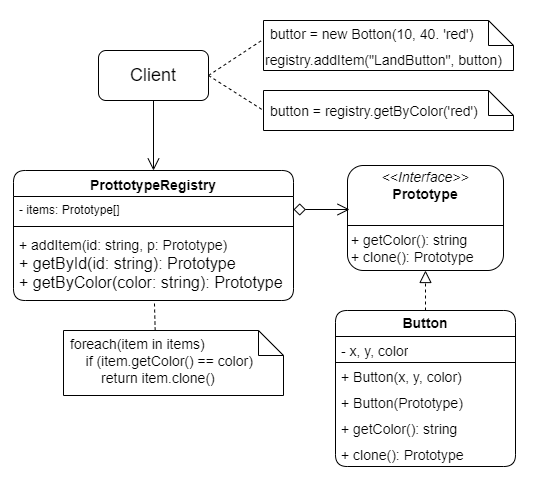

The diagram above was exported from draw.io. Its source (the exported page's mxGraphModel, read from the mxfile embedded in the PNG):
<mxGraphModel dx="1420" dy="840" grid="1" gridSize="10" guides="1" tooltips="1" connect="1" arrows="1" fold="1" page="1" pageScale="1" pageWidth="550" pageHeight="500" math="0" shadow="0">
  <root>
    <mxCell id="WIyWlLk6GJQsqaUBKTNV-0" />
    <mxCell id="WIyWlLk6GJQsqaUBKTNV-1" parent="WIyWlLk6GJQsqaUBKTNV-0" />
    <mxCell id="fMxIYo3tvvn79oKFKwpm-5" style="edgeStyle=orthogonalEdgeStyle;rounded=0;orthogonalLoop=1;jettySize=auto;html=1;exitX=0.5;exitY=1;exitDx=0;exitDy=0;entryX=0.5;entryY=0;entryDx=0;entryDy=0;endSize=10;startSize=6;endArrow=open;endFill=0;" edge="1" parent="WIyWlLk6GJQsqaUBKTNV-1" source="fMxIYo3tvvn79oKFKwpm-0" target="fMxIYo3tvvn79oKFKwpm-1">
      <mxGeometry relative="1" as="geometry" />
    </mxCell>
    <mxCell id="fMxIYo3tvvn79oKFKwpm-10" style="rounded=0;orthogonalLoop=1;jettySize=auto;html=1;exitX=1;exitY=0.5;exitDx=0;exitDy=0;entryX=0;entryY=0.75;entryDx=0;entryDy=0;endArrow=none;endFill=0;dashed=1;" edge="1" parent="WIyWlLk6GJQsqaUBKTNV-1" source="fMxIYo3tvvn79oKFKwpm-0" target="fMxIYo3tvvn79oKFKwpm-9">
      <mxGeometry relative="1" as="geometry" />
    </mxCell>
    <mxCell id="fMxIYo3tvvn79oKFKwpm-13" style="rounded=0;orthogonalLoop=1;jettySize=auto;html=1;exitX=1;exitY=0.5;exitDx=0;exitDy=0;entryX=0;entryY=0.5;entryDx=0;entryDy=0;endArrow=none;endFill=0;dashed=1;" edge="1" parent="WIyWlLk6GJQsqaUBKTNV-1" source="fMxIYo3tvvn79oKFKwpm-0" target="fMxIYo3tvvn79oKFKwpm-12">
      <mxGeometry relative="1" as="geometry" />
    </mxCell>
    <mxCell id="fMxIYo3tvvn79oKFKwpm-0" value="&lt;font style=&quot;font-size: 18px;&quot;&gt;Client&lt;/font&gt;" style="html=1;whiteSpace=wrap;rounded=1;" vertex="1" parent="WIyWlLk6GJQsqaUBKTNV-1">
      <mxGeometry x="98" y="50" width="110" height="50" as="geometry" />
    </mxCell>
    <mxCell id="fMxIYo3tvvn79oKFKwpm-1" value="&lt;font style=&quot;font-size: 14px;&quot;&gt;ProttotypeRegistry&lt;/font&gt;" style="swimlane;fontStyle=1;align=center;verticalAlign=top;childLayout=stackLayout;horizontal=1;startSize=26;horizontalStack=0;resizeParent=1;resizeParentMax=0;resizeLast=0;collapsible=1;marginBottom=0;whiteSpace=wrap;html=1;rounded=1;" vertex="1" parent="WIyWlLk6GJQsqaUBKTNV-1">
      <mxGeometry x="13" y="170" width="280" height="130" as="geometry" />
    </mxCell>
    <mxCell id="fMxIYo3tvvn79oKFKwpm-2" value="- items: Prototype[]" style="text;strokeColor=none;fillColor=none;align=left;verticalAlign=top;spacingLeft=4;spacingRight=4;overflow=hidden;rotatable=0;points=[[0,0.5],[1,0.5]];portConstraint=eastwest;whiteSpace=wrap;html=1;" vertex="1" parent="fMxIYo3tvvn79oKFKwpm-1">
      <mxGeometry y="26" width="280" height="26" as="geometry" />
    </mxCell>
    <mxCell id="fMxIYo3tvvn79oKFKwpm-3" value="" style="line;strokeWidth=1;fillColor=none;align=left;verticalAlign=middle;spacingTop=-1;spacingLeft=3;spacingRight=3;rotatable=0;labelPosition=right;points=[];portConstraint=eastwest;strokeColor=inherit;" vertex="1" parent="fMxIYo3tvvn79oKFKwpm-1">
      <mxGeometry y="52" width="280" height="8" as="geometry" />
    </mxCell>
    <mxCell id="fMxIYo3tvvn79oKFKwpm-4" value="&lt;font style=&quot;font-size: 14px;&quot;&gt;+ addItem(id: string, p: Prototype)&lt;/font&gt;&lt;div&gt;&lt;font size=&quot;3&quot;&gt;+ getById(id: string): Prototype&lt;br&gt;&lt;/font&gt;&lt;/div&gt;&lt;div&gt;&lt;font size=&quot;3&quot;&gt;+ getByColor(color: string): Prototype&lt;/font&gt;&lt;br&gt;&lt;/div&gt;" style="text;strokeColor=none;fillColor=none;align=left;verticalAlign=top;spacingLeft=4;spacingRight=4;overflow=hidden;rotatable=0;points=[[0,0.5],[1,0.5]];portConstraint=eastwest;whiteSpace=wrap;html=1;" vertex="1" parent="fMxIYo3tvvn79oKFKwpm-1">
      <mxGeometry y="60" width="280" height="70" as="geometry" />
    </mxCell>
    <mxCell id="fMxIYo3tvvn79oKFKwpm-8" value="&lt;font style=&quot;font-size: 14px;&quot;&gt;registry.addItem(&quot;LandButton&quot;, button)&lt;/font&gt;" style="shape=note2;boundedLbl=1;whiteSpace=wrap;html=1;size=25;verticalAlign=top;align=left;" vertex="1" parent="WIyWlLk6GJQsqaUBKTNV-1">
      <mxGeometry x="263" y="20" width="250" height="50" as="geometry" />
    </mxCell>
    <mxCell id="fMxIYo3tvvn79oKFKwpm-9" value="buttor = new Botton(10, 40. 'red')" style="resizeWidth=1;part=1;strokeColor=none;fillColor=none;align=left;spacingLeft=5;fontSize=14;" vertex="1" parent="fMxIYo3tvvn79oKFKwpm-8">
      <mxGeometry width="250" height="25" relative="1" as="geometry" />
    </mxCell>
    <mxCell id="fMxIYo3tvvn79oKFKwpm-11" value="" style="shape=note2;boundedLbl=1;whiteSpace=wrap;html=1;size=25;verticalAlign=top;align=left;" vertex="1" parent="WIyWlLk6GJQsqaUBKTNV-1">
      <mxGeometry x="263" y="90" width="250" height="40" as="geometry" />
    </mxCell>
    <mxCell id="fMxIYo3tvvn79oKFKwpm-12" value="button = registry.getByColor('red')" style="resizeWidth=1;part=1;strokeColor=none;fillColor=none;align=left;spacingLeft=5;fontSize=14;" vertex="1" parent="fMxIYo3tvvn79oKFKwpm-11">
      <mxGeometry width="250" height="40" relative="1" as="geometry" />
    </mxCell>
    <mxCell id="fMxIYo3tvvn79oKFKwpm-14" value="&lt;p style=&quot;margin: 4px 0px 0px; text-align: center; font-size: 14px;&quot;&gt;&lt;font style=&quot;font-size: 14px;&quot;&gt;&lt;i style=&quot;&quot;&gt;&amp;lt;&amp;lt;Interface&amp;gt;&amp;gt;&lt;/i&gt;&lt;br&gt;&lt;b style=&quot;&quot;&gt;Prototype&lt;/b&gt;&lt;/font&gt;&lt;/p&gt;&lt;p style=&quot;margin: 0px 0px 0px 4px; font-size: 14px;&quot;&gt;&lt;br&gt;&lt;/p&gt;&lt;hr size=&quot;1&quot; style=&quot;border-style:solid;&quot;&gt;&lt;p style=&quot;margin: 0px 0px 0px 4px; font-size: 14px;&quot;&gt;+ getColor(): string&lt;br&gt;+ clone(): Prototype&lt;/p&gt;" style="verticalAlign=top;align=left;overflow=fill;html=1;whiteSpace=wrap;rounded=1;" vertex="1" parent="WIyWlLk6GJQsqaUBKTNV-1">
      <mxGeometry x="347" y="165" width="156" height="105" as="geometry" />
    </mxCell>
    <mxCell id="fMxIYo3tvvn79oKFKwpm-15" style="edgeStyle=orthogonalEdgeStyle;rounded=0;orthogonalLoop=1;jettySize=auto;html=1;exitX=1;exitY=0.5;exitDx=0;exitDy=0;entryX=0.013;entryY=0.419;entryDx=0;entryDy=0;entryPerimeter=0;endArrow=open;endFill=0;startArrow=diamond;startFill=0;targetPerimeterSpacing=10;sourcePerimeterSpacing=10;endSize=10;startSize=10;" edge="1" parent="WIyWlLk6GJQsqaUBKTNV-1" source="fMxIYo3tvvn79oKFKwpm-2" target="fMxIYo3tvvn79oKFKwpm-14">
      <mxGeometry relative="1" as="geometry" />
    </mxCell>
    <mxCell id="fMxIYo3tvvn79oKFKwpm-23" style="edgeStyle=orthogonalEdgeStyle;rounded=0;orthogonalLoop=1;jettySize=auto;html=1;exitX=0.5;exitY=0;exitDx=0;exitDy=0;entryX=0.5;entryY=1;entryDx=0;entryDy=0;dashed=1;endArrow=block;endFill=0;strokeWidth=1;strokeColor=default;endSize=10;" edge="1" parent="WIyWlLk6GJQsqaUBKTNV-1" source="fMxIYo3tvvn79oKFKwpm-16" target="fMxIYo3tvvn79oKFKwpm-14">
      <mxGeometry relative="1" as="geometry" />
    </mxCell>
    <mxCell id="fMxIYo3tvvn79oKFKwpm-16" value="&lt;b style=&quot;font-size: 14px;&quot;&gt;Button&lt;/b&gt;" style="swimlane;fontStyle=0;childLayout=stackLayout;horizontal=1;startSize=26;fillColor=none;horizontalStack=0;resizeParent=1;resizeParentMax=0;resizeLast=0;collapsible=1;marginBottom=0;whiteSpace=wrap;html=1;rounded=1;fontSize=14;" vertex="1" parent="WIyWlLk6GJQsqaUBKTNV-1">
      <mxGeometry x="335" y="310" width="180" height="156" as="geometry" />
    </mxCell>
    <mxCell id="fMxIYo3tvvn79oKFKwpm-17" value="&lt;font style=&quot;font-size: 14px;&quot;&gt;- x, y, color&lt;/font&gt;" style="text;strokeColor=default;fillColor=none;align=left;verticalAlign=top;spacingLeft=4;spacingRight=4;overflow=hidden;rotatable=0;points=[[0,0.5],[1,0.5]];portConstraint=eastwest;whiteSpace=wrap;html=1;fontSize=14;" vertex="1" parent="fMxIYo3tvvn79oKFKwpm-16">
      <mxGeometry y="26" width="180" height="26" as="geometry" />
    </mxCell>
    <mxCell id="fMxIYo3tvvn79oKFKwpm-18" value="&lt;font style=&quot;font-size: 14px;&quot;&gt;+ Button(x, y, color)&lt;/font&gt;" style="text;strokeColor=none;fillColor=none;align=left;verticalAlign=top;spacingLeft=4;spacingRight=4;overflow=hidden;rotatable=0;points=[[0,0.5],[1,0.5]];portConstraint=eastwest;whiteSpace=wrap;html=1;fontSize=14;" vertex="1" parent="fMxIYo3tvvn79oKFKwpm-16">
      <mxGeometry y="52" width="180" height="26" as="geometry" />
    </mxCell>
    <mxCell id="fMxIYo3tvvn79oKFKwpm-21" value="&lt;font style=&quot;font-size: 14px;&quot;&gt;+ Button(Prototype)&lt;/font&gt;" style="text;strokeColor=none;fillColor=none;align=left;verticalAlign=top;spacingLeft=4;spacingRight=4;overflow=hidden;rotatable=0;points=[[0,0.5],[1,0.5]];portConstraint=eastwest;whiteSpace=wrap;html=1;fontSize=14;" vertex="1" parent="fMxIYo3tvvn79oKFKwpm-16">
      <mxGeometry y="78" width="180" height="26" as="geometry" />
    </mxCell>
    <mxCell id="fMxIYo3tvvn79oKFKwpm-22" value="&lt;font style=&quot;font-size: 14px;&quot;&gt;+ getColor(): string&lt;/font&gt;" style="text;strokeColor=none;fillColor=none;align=left;verticalAlign=top;spacingLeft=4;spacingRight=4;overflow=hidden;rotatable=0;points=[[0,0.5],[1,0.5]];portConstraint=eastwest;whiteSpace=wrap;html=1;fontSize=14;" vertex="1" parent="fMxIYo3tvvn79oKFKwpm-16">
      <mxGeometry y="104" width="180" height="26" as="geometry" />
    </mxCell>
    <mxCell id="fMxIYo3tvvn79oKFKwpm-19" value="+ clone(): Prototype" style="text;strokeColor=none;fillColor=none;align=left;verticalAlign=top;spacingLeft=4;spacingRight=4;overflow=hidden;rotatable=0;points=[[0,0.5],[1,0.5]];portConstraint=eastwest;whiteSpace=wrap;html=1;fontSize=14;" vertex="1" parent="fMxIYo3tvvn79oKFKwpm-16">
      <mxGeometry y="130" width="180" height="26" as="geometry" />
    </mxCell>
    <mxCell id="fMxIYo3tvvn79oKFKwpm-24" value="" style="shape=note2;boundedLbl=1;whiteSpace=wrap;html=1;size=25;verticalAlign=top;align=left;" vertex="1" parent="WIyWlLk6GJQsqaUBKTNV-1">
      <mxGeometry x="63" y="330" width="220" height="65" as="geometry" />
    </mxCell>
    <mxCell id="fMxIYo3tvvn79oKFKwpm-25" value="&#10;foreach(item in items)&#10;    if (item.getColor() == color)&#10;        return item.clone()&#10;" style="resizeWidth=1;part=1;strokeColor=none;fillColor=none;align=left;spacingLeft=5;fontSize=14;" vertex="1" parent="fMxIYo3tvvn79oKFKwpm-24">
      <mxGeometry width="183.33333333333334" height="60" relative="1" as="geometry" />
    </mxCell>
    <mxCell id="fMxIYo3tvvn79oKFKwpm-27" style="rounded=0;orthogonalLoop=1;jettySize=auto;html=1;exitX=0.5;exitY=0;exitDx=0;exitDy=0;endArrow=none;endFill=0;dashed=1;" edge="1" parent="WIyWlLk6GJQsqaUBKTNV-1" source="fMxIYo3tvvn79oKFKwpm-25" target="fMxIYo3tvvn79oKFKwpm-4">
      <mxGeometry relative="1" as="geometry" />
    </mxCell>
  </root>
</mxGraphModel>